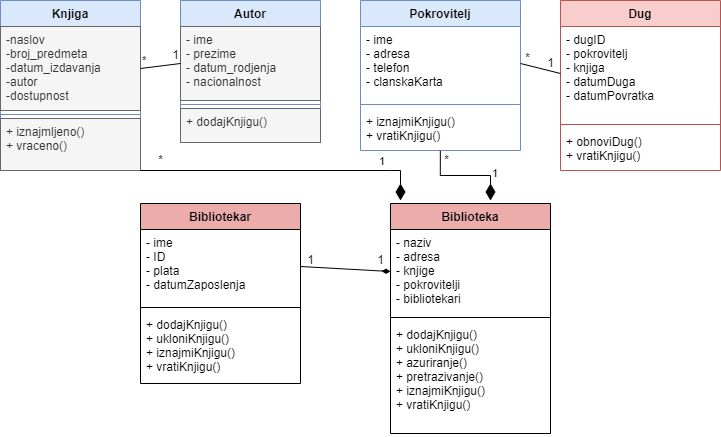

The diagram above was exported from draw.io. Its source (the exported page's mxGraphModel, read from the mxfile embedded in the PNG):
<mxGraphModel dx="1161" dy="638" grid="1" gridSize="10" guides="1" tooltips="1" connect="1" arrows="1" fold="1" page="1" pageScale="1" pageWidth="850" pageHeight="1100" math="0" shadow="0">
  <root>
    <mxCell id="0" />
    <mxCell id="1" parent="0" />
    <mxCell id="th8z6mheOp_hcR46Af23-1" value="Knjiga" style="swimlane;fontStyle=1;align=center;verticalAlign=top;childLayout=stackLayout;horizontal=1;startSize=26;horizontalStack=0;resizeParent=1;resizeParentMax=0;resizeLast=0;collapsible=1;marginBottom=0;fillColor=#dae8fc;strokeColor=#6c8ebf;" vertex="1" parent="1">
      <mxGeometry x="30" y="120" width="140" height="170" as="geometry" />
    </mxCell>
    <mxCell id="th8z6mheOp_hcR46Af23-2" value="-naslov&#10;-broj_predmeta&#10;-datum_izdavanja&#10;-autor&#10;-dostupnost" style="text;strokeColor=#666666;fillColor=#f5f5f5;align=left;verticalAlign=top;spacingLeft=4;spacingRight=4;overflow=hidden;rotatable=0;points=[[0,0.5],[1,0.5]];portConstraint=eastwest;fontColor=#333333;" vertex="1" parent="th8z6mheOp_hcR46Af23-1">
      <mxGeometry y="26" width="140" height="84" as="geometry" />
    </mxCell>
    <mxCell id="th8z6mheOp_hcR46Af23-3" value="" style="line;strokeWidth=1;fillColor=none;align=left;verticalAlign=middle;spacingTop=-1;spacingLeft=3;spacingRight=3;rotatable=0;labelPosition=right;points=[];portConstraint=eastwest;strokeColor=inherit;" vertex="1" parent="th8z6mheOp_hcR46Af23-1">
      <mxGeometry y="110" width="140" height="8" as="geometry" />
    </mxCell>
    <mxCell id="th8z6mheOp_hcR46Af23-4" value="+ iznajmljeno()&#10;+ vraceno()" style="text;strokeColor=#666666;fillColor=#f5f5f5;align=left;verticalAlign=top;spacingLeft=4;spacingRight=4;overflow=hidden;rotatable=0;points=[[0,0.5],[1,0.5]];portConstraint=eastwest;fontColor=#333333;" vertex="1" parent="th8z6mheOp_hcR46Af23-1">
      <mxGeometry y="118" width="140" height="52" as="geometry" />
    </mxCell>
    <mxCell id="th8z6mheOp_hcR46Af23-5" value="Autor" style="swimlane;fontStyle=1;align=center;verticalAlign=top;childLayout=stackLayout;horizontal=1;startSize=26;horizontalStack=0;resizeParent=1;resizeParentMax=0;resizeLast=0;collapsible=1;marginBottom=0;fillColor=#dae8fc;strokeColor=#6c8ebf;" vertex="1" parent="1">
      <mxGeometry x="210" y="120" width="140" height="142" as="geometry" />
    </mxCell>
    <mxCell id="th8z6mheOp_hcR46Af23-6" value="- ime&#10;- prezime&#10;- datum_rodjenja&#10;- nacionalnost" style="text;strokeColor=#666666;fillColor=#f5f5f5;align=left;verticalAlign=top;spacingLeft=4;spacingRight=4;overflow=hidden;rotatable=0;points=[[0,0.5],[1,0.5]];portConstraint=eastwest;fontColor=#333333;" vertex="1" parent="th8z6mheOp_hcR46Af23-5">
      <mxGeometry y="26" width="140" height="74" as="geometry" />
    </mxCell>
    <mxCell id="th8z6mheOp_hcR46Af23-7" value="" style="line;strokeWidth=1;fillColor=none;align=left;verticalAlign=middle;spacingTop=-1;spacingLeft=3;spacingRight=3;rotatable=0;labelPosition=right;points=[];portConstraint=eastwest;strokeColor=inherit;" vertex="1" parent="th8z6mheOp_hcR46Af23-5">
      <mxGeometry y="100" width="140" height="8" as="geometry" />
    </mxCell>
    <mxCell id="th8z6mheOp_hcR46Af23-8" value="+ dodajKnjigu()" style="text;strokeColor=#666666;fillColor=#f5f5f5;align=left;verticalAlign=top;spacingLeft=4;spacingRight=4;overflow=hidden;rotatable=0;points=[[0,0.5],[1,0.5]];portConstraint=eastwest;fontColor=#333333;" vertex="1" parent="th8z6mheOp_hcR46Af23-5">
      <mxGeometry y="108" width="140" height="34" as="geometry" />
    </mxCell>
    <mxCell id="th8z6mheOp_hcR46Af23-9" value="Pokrovitelj" style="swimlane;fontStyle=1;align=center;verticalAlign=top;childLayout=stackLayout;horizontal=1;startSize=26;horizontalStack=0;resizeParent=1;resizeParentMax=0;resizeLast=0;collapsible=1;marginBottom=0;fillColor=#dae8fc;strokeColor=#6c8ebf;" vertex="1" parent="1">
      <mxGeometry x="390" y="120" width="160" height="150" as="geometry" />
    </mxCell>
    <mxCell id="th8z6mheOp_hcR46Af23-10" value="- ime&#10;- adresa&#10;- telefon&#10;- clanskaKarta" style="text;strokeColor=none;fillColor=none;align=left;verticalAlign=top;spacingLeft=4;spacingRight=4;overflow=hidden;rotatable=0;points=[[0,0.5],[1,0.5]];portConstraint=eastwest;" vertex="1" parent="th8z6mheOp_hcR46Af23-9">
      <mxGeometry y="26" width="160" height="74" as="geometry" />
    </mxCell>
    <mxCell id="th8z6mheOp_hcR46Af23-11" value="" style="line;strokeWidth=1;fillColor=none;align=left;verticalAlign=middle;spacingTop=-1;spacingLeft=3;spacingRight=3;rotatable=0;labelPosition=right;points=[];portConstraint=eastwest;strokeColor=inherit;" vertex="1" parent="th8z6mheOp_hcR46Af23-9">
      <mxGeometry y="100" width="160" height="8" as="geometry" />
    </mxCell>
    <mxCell id="th8z6mheOp_hcR46Af23-12" value="+ iznajmiKnjigu()&#10;+ vratiKnjigu()" style="text;strokeColor=none;fillColor=none;align=left;verticalAlign=top;spacingLeft=4;spacingRight=4;overflow=hidden;rotatable=0;points=[[0,0.5],[1,0.5]];portConstraint=eastwest;" vertex="1" parent="th8z6mheOp_hcR46Af23-9">
      <mxGeometry y="108" width="160" height="42" as="geometry" />
    </mxCell>
    <mxCell id="th8z6mheOp_hcR46Af23-13" value="Dug" style="swimlane;fontStyle=1;align=center;verticalAlign=top;childLayout=stackLayout;horizontal=1;startSize=26;horizontalStack=0;resizeParent=1;resizeParentMax=0;resizeLast=0;collapsible=1;marginBottom=0;fillColor=#f8cecc;strokeColor=#b85450;" vertex="1" parent="1">
      <mxGeometry x="590" y="120" width="160" height="170" as="geometry" />
    </mxCell>
    <mxCell id="th8z6mheOp_hcR46Af23-14" value="- dugID&#10;- pokrovitelj&#10;- knjiga&#10;- datumDuga&#10;- datumPovratka" style="text;strokeColor=none;fillColor=none;align=left;verticalAlign=top;spacingLeft=4;spacingRight=4;overflow=hidden;rotatable=0;points=[[0,0.5],[1,0.5]];portConstraint=eastwest;" vertex="1" parent="th8z6mheOp_hcR46Af23-13">
      <mxGeometry y="26" width="160" height="94" as="geometry" />
    </mxCell>
    <mxCell id="th8z6mheOp_hcR46Af23-15" value="" style="line;strokeWidth=1;fillColor=none;align=left;verticalAlign=middle;spacingTop=-1;spacingLeft=3;spacingRight=3;rotatable=0;labelPosition=right;points=[];portConstraint=eastwest;strokeColor=inherit;" vertex="1" parent="th8z6mheOp_hcR46Af23-13">
      <mxGeometry y="120" width="160" height="8" as="geometry" />
    </mxCell>
    <mxCell id="th8z6mheOp_hcR46Af23-16" value="+ obnoviDug()&#10;+ vratiKnjigu()" style="text;strokeColor=none;fillColor=none;align=left;verticalAlign=top;spacingLeft=4;spacingRight=4;overflow=hidden;rotatable=0;points=[[0,0.5],[1,0.5]];portConstraint=eastwest;" vertex="1" parent="th8z6mheOp_hcR46Af23-13">
      <mxGeometry y="128" width="160" height="42" as="geometry" />
    </mxCell>
    <mxCell id="th8z6mheOp_hcR46Af23-17" value="Bibliotekar" style="swimlane;fontStyle=1;align=center;verticalAlign=top;childLayout=stackLayout;horizontal=1;startSize=26;horizontalStack=0;resizeParent=1;resizeParentMax=0;resizeLast=0;collapsible=1;marginBottom=0;fillColor=#ecacac;" vertex="1" parent="1">
      <mxGeometry x="170" y="323" width="160" height="180" as="geometry" />
    </mxCell>
    <mxCell id="th8z6mheOp_hcR46Af23-18" value="- ime&#10;- ID&#10;- plata&#10;- datumZaposlenja" style="text;strokeColor=none;fillColor=none;align=left;verticalAlign=top;spacingLeft=4;spacingRight=4;overflow=hidden;rotatable=0;points=[[0,0.5],[1,0.5]];portConstraint=eastwest;" vertex="1" parent="th8z6mheOp_hcR46Af23-17">
      <mxGeometry y="26" width="160" height="74" as="geometry" />
    </mxCell>
    <mxCell id="th8z6mheOp_hcR46Af23-19" value="" style="line;strokeWidth=1;fillColor=none;align=left;verticalAlign=middle;spacingTop=-1;spacingLeft=3;spacingRight=3;rotatable=0;labelPosition=right;points=[];portConstraint=eastwest;strokeColor=inherit;" vertex="1" parent="th8z6mheOp_hcR46Af23-17">
      <mxGeometry y="100" width="160" height="8" as="geometry" />
    </mxCell>
    <mxCell id="th8z6mheOp_hcR46Af23-20" value="+ dodajKnjigu()&#10;+ ukloniKnjigu()&#10;+ iznajmiKnjigu()&#10;+ vratiKnjigu()" style="text;strokeColor=none;fillColor=none;align=left;verticalAlign=top;spacingLeft=4;spacingRight=4;overflow=hidden;rotatable=0;points=[[0,0.5],[1,0.5]];portConstraint=eastwest;" vertex="1" parent="th8z6mheOp_hcR46Af23-17">
      <mxGeometry y="108" width="160" height="72" as="geometry" />
    </mxCell>
    <mxCell id="th8z6mheOp_hcR46Af23-21" value="Biblioteka" style="swimlane;fontStyle=1;align=center;verticalAlign=top;childLayout=stackLayout;horizontal=1;startSize=26;horizontalStack=0;resizeParent=1;resizeParentMax=0;resizeLast=0;collapsible=1;marginBottom=0;fillColor=#ecacac;" vertex="1" parent="1">
      <mxGeometry x="420" y="323" width="160" height="230" as="geometry" />
    </mxCell>
    <mxCell id="th8z6mheOp_hcR46Af23-22" value="- naziv&#10;- adresa&#10;- knjige&#10;- pokrovitelji&#10;- bibliotekari" style="text;strokeColor=none;fillColor=none;align=left;verticalAlign=top;spacingLeft=4;spacingRight=4;overflow=hidden;rotatable=0;points=[[0,0.5],[1,0.5]];portConstraint=eastwest;" vertex="1" parent="th8z6mheOp_hcR46Af23-21">
      <mxGeometry y="26" width="160" height="84" as="geometry" />
    </mxCell>
    <mxCell id="th8z6mheOp_hcR46Af23-23" value="" style="line;strokeWidth=1;fillColor=none;align=left;verticalAlign=middle;spacingTop=-1;spacingLeft=3;spacingRight=3;rotatable=0;labelPosition=right;points=[];portConstraint=eastwest;strokeColor=inherit;" vertex="1" parent="th8z6mheOp_hcR46Af23-21">
      <mxGeometry y="110" width="160" height="8" as="geometry" />
    </mxCell>
    <mxCell id="th8z6mheOp_hcR46Af23-24" value="+ dodajKnjigu()&#10;+ ukloniKnjigu()&#10;+ azuriranje()&#10;+ pretrazivanje()&#10;+ iznajmiKnjigu()&#10;+ vratiKnjigu()" style="text;strokeColor=none;fillColor=none;align=left;verticalAlign=top;spacingLeft=4;spacingRight=4;overflow=hidden;rotatable=0;points=[[0,0.5],[1,0.5]];portConstraint=eastwest;" vertex="1" parent="th8z6mheOp_hcR46Af23-21">
      <mxGeometry y="118" width="160" height="112" as="geometry" />
    </mxCell>
    <mxCell id="th8z6mheOp_hcR46Af23-25" value="" style="endArrow=none;endFill=0;html=1;align=left;verticalAlign=top;rounded=0;entryX=0;entryY=0.5;entryDx=0;entryDy=0;exitX=1;exitY=0.5;exitDx=0;exitDy=0;" edge="1" parent="1" source="th8z6mheOp_hcR46Af23-2" target="th8z6mheOp_hcR46Af23-6">
      <mxGeometry x="-1" relative="1" as="geometry">
        <mxPoint x="170" y="140" as="sourcePoint" />
        <mxPoint x="330" y="140" as="targetPoint" />
      </mxGeometry>
    </mxCell>
    <mxCell id="th8z6mheOp_hcR46Af23-26" value="*" style="edgeLabel;resizable=0;html=1;align=left;verticalAlign=bottom;fillColor=#ecacac;" connectable="0" vertex="1" parent="th8z6mheOp_hcR46Af23-25">
      <mxGeometry x="-1" relative="1" as="geometry" />
    </mxCell>
    <mxCell id="th8z6mheOp_hcR46Af23-27" value="1" style="text;html=1;align=center;verticalAlign=middle;resizable=0;points=[];autosize=1;strokeColor=none;fillColor=none;" vertex="1" parent="1">
      <mxGeometry x="190" y="160" width="30" height="30" as="geometry" />
    </mxCell>
    <mxCell id="th8z6mheOp_hcR46Af23-29" style="edgeStyle=none;rounded=0;orthogonalLoop=1;jettySize=auto;html=1;exitX=1;exitY=0.5;exitDx=0;exitDy=0;entryX=0;entryY=0.5;entryDx=0;entryDy=0;endArrow=none;endFill=0;" edge="1" parent="1" source="th8z6mheOp_hcR46Af23-10" target="th8z6mheOp_hcR46Af23-14">
      <mxGeometry relative="1" as="geometry" />
    </mxCell>
    <mxCell id="th8z6mheOp_hcR46Af23-30" value="1" style="text;html=1;align=center;verticalAlign=middle;resizable=0;points=[];autosize=1;strokeColor=none;fillColor=none;" vertex="1" parent="1">
      <mxGeometry x="565" y="168" width="30" height="30" as="geometry" />
    </mxCell>
    <mxCell id="th8z6mheOp_hcR46Af23-31" value="*" style="text;html=1;align=center;verticalAlign=middle;resizable=0;points=[];autosize=1;strokeColor=none;fillColor=none;" vertex="1" parent="1">
      <mxGeometry x="542" y="163" width="30" height="30" as="geometry" />
    </mxCell>
    <mxCell id="th8z6mheOp_hcR46Af23-32" style="edgeStyle=none;rounded=0;orthogonalLoop=1;jettySize=auto;html=1;exitX=1;exitY=0.5;exitDx=0;exitDy=0;entryX=0;entryY=0.5;entryDx=0;entryDy=0;endArrow=diamondThin;endFill=1;" edge="1" parent="1" source="th8z6mheOp_hcR46Af23-18" target="th8z6mheOp_hcR46Af23-22">
      <mxGeometry relative="1" as="geometry" />
    </mxCell>
    <mxCell id="th8z6mheOp_hcR46Af23-33" value="1" style="text;html=1;align=center;verticalAlign=middle;resizable=0;points=[];autosize=1;strokeColor=none;fillColor=none;" vertex="1" parent="1">
      <mxGeometry x="325" y="365" width="30" height="30" as="geometry" />
    </mxCell>
    <mxCell id="th8z6mheOp_hcR46Af23-34" value="1" style="text;html=1;align=center;verticalAlign=middle;resizable=0;points=[];autosize=1;strokeColor=none;fillColor=none;" vertex="1" parent="1">
      <mxGeometry x="395" y="365" width="30" height="30" as="geometry" />
    </mxCell>
    <mxCell id="th8z6mheOp_hcR46Af23-35" value="1" style="endArrow=none;html=1;endSize=12;startArrow=diamondThin;startSize=14;startFill=1;edgeStyle=orthogonalEdgeStyle;align=left;verticalAlign=bottom;rounded=0;entryX=0.499;entryY=1.008;entryDx=0;entryDy=0;entryPerimeter=0;endFill=0;" edge="1" parent="1" target="th8z6mheOp_hcR46Af23-12">
      <mxGeometry x="-0.6373" relative="1" as="geometry">
        <mxPoint x="520" y="320" as="sourcePoint" />
        <mxPoint x="680" y="310" as="targetPoint" />
        <mxPoint as="offset" />
      </mxGeometry>
    </mxCell>
    <mxCell id="th8z6mheOp_hcR46Af23-36" value="*" style="text;html=1;align=center;verticalAlign=middle;resizable=0;points=[];autosize=1;strokeColor=none;fillColor=none;" vertex="1" parent="1">
      <mxGeometry x="461" y="265" width="30" height="30" as="geometry" />
    </mxCell>
    <mxCell id="th8z6mheOp_hcR46Af23-38" value="1" style="endArrow=none;html=1;endSize=12;startArrow=diamondThin;startSize=14;startFill=1;edgeStyle=orthogonalEdgeStyle;align=left;verticalAlign=bottom;rounded=0;endFill=0;" edge="1" parent="1">
      <mxGeometry x="-0.6373" relative="1" as="geometry">
        <mxPoint x="430" y="320" as="sourcePoint" />
        <mxPoint x="170" y="290" as="targetPoint" />
        <mxPoint as="offset" />
        <Array as="points">
          <mxPoint x="420" y="290" />
          <mxPoint x="170" y="290" />
        </Array>
      </mxGeometry>
    </mxCell>
    <mxCell id="th8z6mheOp_hcR46Af23-39" value="*" style="text;html=1;align=center;verticalAlign=middle;resizable=0;points=[];autosize=1;strokeColor=none;fillColor=none;" vertex="1" parent="1">
      <mxGeometry x="175" y="265" width="30" height="30" as="geometry" />
    </mxCell>
  </root>
</mxGraphModel>